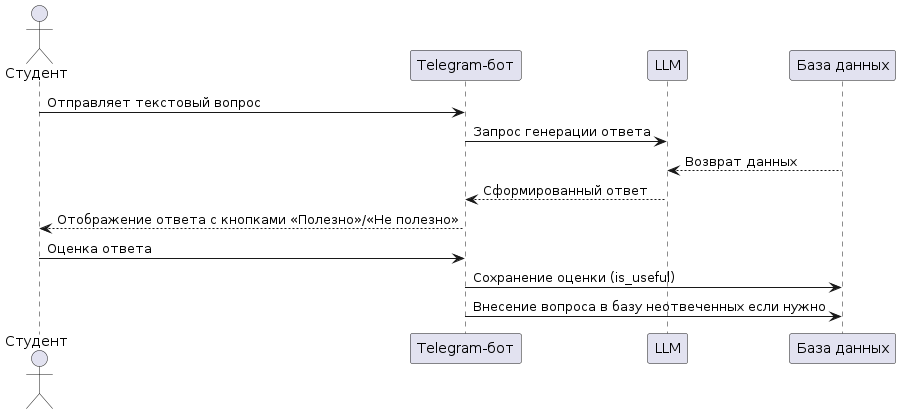

The diagram above was rendered by PlantUML. Its source (embedded in the PNG):
@startuml
actor Студент
participant "Telegram-бот" as Bot
participant "LLM" as LLM
participant "База данных" as DB

Студент -> Bot: Отправляет текстовый вопрос
Bot -> LLM: Запрос генерации ответа
DB --> LLM: Возврат данных
LLM --> Bot: Сформированный ответ 
Bot --> Студент: Отображение ответа с кнопками «Полезно»/«Не полезно»
Студент -> Bot: Оценка ответа
Bot -> DB: Сохранение оценки (is_useful)
Bot -> DB: Внесение вопроса в базу неотвеченных если нужно
@enduml